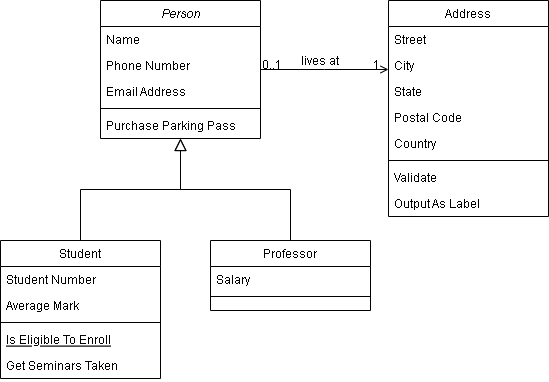

The diagram above was exported from draw.io. Its source (the exported page's mxGraphModel, read from the mxfile embedded in the PNG):
<mxGraphModel dx="880" dy="518" grid="1" gridSize="10" guides="1" tooltips="1" connect="1" arrows="1" fold="1" page="1" pageScale="1" pageWidth="827" pageHeight="1169" math="0" shadow="0">
  <root>
    <mxCell id="WIyWlLk6GJQsqaUBKTNV-0" />
    <mxCell id="WIyWlLk6GJQsqaUBKTNV-1" parent="WIyWlLk6GJQsqaUBKTNV-0" />
    <mxCell id="zkfFHV4jXpPFQw0GAbJ--0" value="Person" style="swimlane;fontStyle=2;align=center;verticalAlign=top;childLayout=stackLayout;horizontal=1;startSize=26;horizontalStack=0;resizeParent=1;resizeLast=0;collapsible=1;marginBottom=0;rounded=0;shadow=0;strokeWidth=1;" parent="WIyWlLk6GJQsqaUBKTNV-1" vertex="1">
      <mxGeometry x="220" y="120" width="160" height="138" as="geometry">
        <mxRectangle x="230" y="140" width="160" height="26" as="alternateBounds" />
      </mxGeometry>
    </mxCell>
    <mxCell id="zkfFHV4jXpPFQw0GAbJ--1" value="Name" style="text;align=left;verticalAlign=top;spacingLeft=4;spacingRight=4;overflow=hidden;rotatable=0;points=[[0,0.5],[1,0.5]];portConstraint=eastwest;" parent="zkfFHV4jXpPFQw0GAbJ--0" vertex="1">
      <mxGeometry y="26" width="160" height="26" as="geometry" />
    </mxCell>
    <mxCell id="zkfFHV4jXpPFQw0GAbJ--2" value="Phone Number" style="text;align=left;verticalAlign=top;spacingLeft=4;spacingRight=4;overflow=hidden;rotatable=0;points=[[0,0.5],[1,0.5]];portConstraint=eastwest;rounded=0;shadow=0;html=0;" parent="zkfFHV4jXpPFQw0GAbJ--0" vertex="1">
      <mxGeometry y="52" width="160" height="26" as="geometry" />
    </mxCell>
    <mxCell id="zkfFHV4jXpPFQw0GAbJ--3" value="Email Address" style="text;align=left;verticalAlign=top;spacingLeft=4;spacingRight=4;overflow=hidden;rotatable=0;points=[[0,0.5],[1,0.5]];portConstraint=eastwest;rounded=0;shadow=0;html=0;" parent="zkfFHV4jXpPFQw0GAbJ--0" vertex="1">
      <mxGeometry y="78" width="160" height="26" as="geometry" />
    </mxCell>
    <mxCell id="zkfFHV4jXpPFQw0GAbJ--4" value="" style="line;html=1;strokeWidth=1;align=left;verticalAlign=middle;spacingTop=-1;spacingLeft=3;spacingRight=3;rotatable=0;labelPosition=right;points=[];portConstraint=eastwest;" parent="zkfFHV4jXpPFQw0GAbJ--0" vertex="1">
      <mxGeometry y="104" width="160" height="8" as="geometry" />
    </mxCell>
    <mxCell id="zkfFHV4jXpPFQw0GAbJ--5" value="Purchase Parking Pass" style="text;align=left;verticalAlign=top;spacingLeft=4;spacingRight=4;overflow=hidden;rotatable=0;points=[[0,0.5],[1,0.5]];portConstraint=eastwest;" parent="zkfFHV4jXpPFQw0GAbJ--0" vertex="1">
      <mxGeometry y="112" width="160" height="26" as="geometry" />
    </mxCell>
    <mxCell id="zkfFHV4jXpPFQw0GAbJ--6" value="Student" style="swimlane;fontStyle=0;align=center;verticalAlign=top;childLayout=stackLayout;horizontal=1;startSize=26;horizontalStack=0;resizeParent=1;resizeLast=0;collapsible=1;marginBottom=0;rounded=0;shadow=0;strokeWidth=1;" parent="WIyWlLk6GJQsqaUBKTNV-1" vertex="1">
      <mxGeometry x="120" y="360" width="160" height="138" as="geometry">
        <mxRectangle x="130" y="380" width="160" height="26" as="alternateBounds" />
      </mxGeometry>
    </mxCell>
    <mxCell id="zkfFHV4jXpPFQw0GAbJ--7" value="Student Number" style="text;align=left;verticalAlign=top;spacingLeft=4;spacingRight=4;overflow=hidden;rotatable=0;points=[[0,0.5],[1,0.5]];portConstraint=eastwest;" parent="zkfFHV4jXpPFQw0GAbJ--6" vertex="1">
      <mxGeometry y="26" width="160" height="26" as="geometry" />
    </mxCell>
    <mxCell id="zkfFHV4jXpPFQw0GAbJ--8" value="Average Mark" style="text;align=left;verticalAlign=top;spacingLeft=4;spacingRight=4;overflow=hidden;rotatable=0;points=[[0,0.5],[1,0.5]];portConstraint=eastwest;rounded=0;shadow=0;html=0;" parent="zkfFHV4jXpPFQw0GAbJ--6" vertex="1">
      <mxGeometry y="52" width="160" height="26" as="geometry" />
    </mxCell>
    <mxCell id="zkfFHV4jXpPFQw0GAbJ--9" value="" style="line;html=1;strokeWidth=1;align=left;verticalAlign=middle;spacingTop=-1;spacingLeft=3;spacingRight=3;rotatable=0;labelPosition=right;points=[];portConstraint=eastwest;" parent="zkfFHV4jXpPFQw0GAbJ--6" vertex="1">
      <mxGeometry y="78" width="160" height="8" as="geometry" />
    </mxCell>
    <mxCell id="zkfFHV4jXpPFQw0GAbJ--10" value="Is Eligible To Enroll" style="text;align=left;verticalAlign=top;spacingLeft=4;spacingRight=4;overflow=hidden;rotatable=0;points=[[0,0.5],[1,0.5]];portConstraint=eastwest;fontStyle=4" parent="zkfFHV4jXpPFQw0GAbJ--6" vertex="1">
      <mxGeometry y="86" width="160" height="26" as="geometry" />
    </mxCell>
    <mxCell id="zkfFHV4jXpPFQw0GAbJ--11" value="Get Seminars Taken" style="text;align=left;verticalAlign=top;spacingLeft=4;spacingRight=4;overflow=hidden;rotatable=0;points=[[0,0.5],[1,0.5]];portConstraint=eastwest;" parent="zkfFHV4jXpPFQw0GAbJ--6" vertex="1">
      <mxGeometry y="112" width="160" height="26" as="geometry" />
    </mxCell>
    <mxCell id="zkfFHV4jXpPFQw0GAbJ--12" value="" style="endArrow=block;endSize=10;endFill=0;shadow=0;strokeWidth=1;rounded=0;curved=0;edgeStyle=elbowEdgeStyle;elbow=vertical;" parent="WIyWlLk6GJQsqaUBKTNV-1" source="zkfFHV4jXpPFQw0GAbJ--6" target="zkfFHV4jXpPFQw0GAbJ--0" edge="1">
      <mxGeometry width="160" relative="1" as="geometry">
        <mxPoint x="200" y="203" as="sourcePoint" />
        <mxPoint x="200" y="203" as="targetPoint" />
      </mxGeometry>
    </mxCell>
    <mxCell id="zkfFHV4jXpPFQw0GAbJ--13" value="Professor" style="swimlane;fontStyle=0;align=center;verticalAlign=top;childLayout=stackLayout;horizontal=1;startSize=26;horizontalStack=0;resizeParent=1;resizeLast=0;collapsible=1;marginBottom=0;rounded=0;shadow=0;strokeWidth=1;" parent="WIyWlLk6GJQsqaUBKTNV-1" vertex="1">
      <mxGeometry x="330" y="360" width="160" height="70" as="geometry">
        <mxRectangle x="340" y="380" width="170" height="26" as="alternateBounds" />
      </mxGeometry>
    </mxCell>
    <mxCell id="zkfFHV4jXpPFQw0GAbJ--14" value="Salary" style="text;align=left;verticalAlign=top;spacingLeft=4;spacingRight=4;overflow=hidden;rotatable=0;points=[[0,0.5],[1,0.5]];portConstraint=eastwest;" parent="zkfFHV4jXpPFQw0GAbJ--13" vertex="1">
      <mxGeometry y="26" width="160" height="26" as="geometry" />
    </mxCell>
    <mxCell id="zkfFHV4jXpPFQw0GAbJ--15" value="" style="line;html=1;strokeWidth=1;align=left;verticalAlign=middle;spacingTop=-1;spacingLeft=3;spacingRight=3;rotatable=0;labelPosition=right;points=[];portConstraint=eastwest;" parent="zkfFHV4jXpPFQw0GAbJ--13" vertex="1">
      <mxGeometry y="52" width="160" height="8" as="geometry" />
    </mxCell>
    <mxCell id="zkfFHV4jXpPFQw0GAbJ--16" value="" style="endArrow=block;endSize=10;endFill=0;shadow=0;strokeWidth=1;rounded=0;curved=0;edgeStyle=elbowEdgeStyle;elbow=vertical;" parent="WIyWlLk6GJQsqaUBKTNV-1" source="zkfFHV4jXpPFQw0GAbJ--13" target="zkfFHV4jXpPFQw0GAbJ--0" edge="1">
      <mxGeometry width="160" relative="1" as="geometry">
        <mxPoint x="210" y="373" as="sourcePoint" />
        <mxPoint x="310" y="271" as="targetPoint" />
      </mxGeometry>
    </mxCell>
    <mxCell id="zkfFHV4jXpPFQw0GAbJ--17" value="Address" style="swimlane;fontStyle=0;align=center;verticalAlign=top;childLayout=stackLayout;horizontal=1;startSize=26;horizontalStack=0;resizeParent=1;resizeLast=0;collapsible=1;marginBottom=0;rounded=0;shadow=0;strokeWidth=1;" parent="WIyWlLk6GJQsqaUBKTNV-1" vertex="1">
      <mxGeometry x="508" y="120" width="160" height="216" as="geometry">
        <mxRectangle x="550" y="140" width="160" height="26" as="alternateBounds" />
      </mxGeometry>
    </mxCell>
    <mxCell id="zkfFHV4jXpPFQw0GAbJ--18" value="Street" style="text;align=left;verticalAlign=top;spacingLeft=4;spacingRight=4;overflow=hidden;rotatable=0;points=[[0,0.5],[1,0.5]];portConstraint=eastwest;" parent="zkfFHV4jXpPFQw0GAbJ--17" vertex="1">
      <mxGeometry y="26" width="160" height="26" as="geometry" />
    </mxCell>
    <mxCell id="zkfFHV4jXpPFQw0GAbJ--19" value="City" style="text;align=left;verticalAlign=top;spacingLeft=4;spacingRight=4;overflow=hidden;rotatable=0;points=[[0,0.5],[1,0.5]];portConstraint=eastwest;rounded=0;shadow=0;html=0;" parent="zkfFHV4jXpPFQw0GAbJ--17" vertex="1">
      <mxGeometry y="52" width="160" height="26" as="geometry" />
    </mxCell>
    <mxCell id="zkfFHV4jXpPFQw0GAbJ--20" value="State" style="text;align=left;verticalAlign=top;spacingLeft=4;spacingRight=4;overflow=hidden;rotatable=0;points=[[0,0.5],[1,0.5]];portConstraint=eastwest;rounded=0;shadow=0;html=0;" parent="zkfFHV4jXpPFQw0GAbJ--17" vertex="1">
      <mxGeometry y="78" width="160" height="26" as="geometry" />
    </mxCell>
    <mxCell id="zkfFHV4jXpPFQw0GAbJ--21" value="Postal Code" style="text;align=left;verticalAlign=top;spacingLeft=4;spacingRight=4;overflow=hidden;rotatable=0;points=[[0,0.5],[1,0.5]];portConstraint=eastwest;rounded=0;shadow=0;html=0;" parent="zkfFHV4jXpPFQw0GAbJ--17" vertex="1">
      <mxGeometry y="104" width="160" height="26" as="geometry" />
    </mxCell>
    <mxCell id="zkfFHV4jXpPFQw0GAbJ--22" value="Country" style="text;align=left;verticalAlign=top;spacingLeft=4;spacingRight=4;overflow=hidden;rotatable=0;points=[[0,0.5],[1,0.5]];portConstraint=eastwest;rounded=0;shadow=0;html=0;" parent="zkfFHV4jXpPFQw0GAbJ--17" vertex="1">
      <mxGeometry y="130" width="160" height="26" as="geometry" />
    </mxCell>
    <mxCell id="zkfFHV4jXpPFQw0GAbJ--23" value="" style="line;html=1;strokeWidth=1;align=left;verticalAlign=middle;spacingTop=-1;spacingLeft=3;spacingRight=3;rotatable=0;labelPosition=right;points=[];portConstraint=eastwest;" parent="zkfFHV4jXpPFQw0GAbJ--17" vertex="1">
      <mxGeometry y="156" width="160" height="8" as="geometry" />
    </mxCell>
    <mxCell id="zkfFHV4jXpPFQw0GAbJ--24" value="Validate" style="text;align=left;verticalAlign=top;spacingLeft=4;spacingRight=4;overflow=hidden;rotatable=0;points=[[0,0.5],[1,0.5]];portConstraint=eastwest;" parent="zkfFHV4jXpPFQw0GAbJ--17" vertex="1">
      <mxGeometry y="164" width="160" height="26" as="geometry" />
    </mxCell>
    <mxCell id="zkfFHV4jXpPFQw0GAbJ--25" value="Output As Label" style="text;align=left;verticalAlign=top;spacingLeft=4;spacingRight=4;overflow=hidden;rotatable=0;points=[[0,0.5],[1,0.5]];portConstraint=eastwest;" parent="zkfFHV4jXpPFQw0GAbJ--17" vertex="1">
      <mxGeometry y="190" width="160" height="26" as="geometry" />
    </mxCell>
    <mxCell id="zkfFHV4jXpPFQw0GAbJ--26" value="" style="endArrow=open;shadow=0;strokeWidth=1;rounded=0;curved=0;endFill=1;edgeStyle=elbowEdgeStyle;elbow=vertical;" parent="WIyWlLk6GJQsqaUBKTNV-1" source="zkfFHV4jXpPFQw0GAbJ--0" target="zkfFHV4jXpPFQw0GAbJ--17" edge="1">
      <mxGeometry x="0.5" y="41" relative="1" as="geometry">
        <mxPoint x="380" y="192" as="sourcePoint" />
        <mxPoint x="540" y="192" as="targetPoint" />
        <mxPoint x="-40" y="32" as="offset" />
      </mxGeometry>
    </mxCell>
    <mxCell id="zkfFHV4jXpPFQw0GAbJ--27" value="0..1" style="resizable=0;align=left;verticalAlign=bottom;labelBackgroundColor=none;fontSize=12;" parent="zkfFHV4jXpPFQw0GAbJ--26" connectable="0" vertex="1">
      <mxGeometry x="-1" relative="1" as="geometry">
        <mxPoint y="4" as="offset" />
      </mxGeometry>
    </mxCell>
    <mxCell id="zkfFHV4jXpPFQw0GAbJ--28" value="1" style="resizable=0;align=right;verticalAlign=bottom;labelBackgroundColor=none;fontSize=12;" parent="zkfFHV4jXpPFQw0GAbJ--26" connectable="0" vertex="1">
      <mxGeometry x="1" relative="1" as="geometry">
        <mxPoint x="-7" y="4" as="offset" />
      </mxGeometry>
    </mxCell>
    <mxCell id="zkfFHV4jXpPFQw0GAbJ--29" value="lives at" style="text;html=1;resizable=0;points=[];;align=center;verticalAlign=middle;labelBackgroundColor=none;rounded=0;shadow=0;strokeWidth=1;fontSize=12;" parent="zkfFHV4jXpPFQw0GAbJ--26" vertex="1" connectable="0">
      <mxGeometry x="0.5" y="49" relative="1" as="geometry">
        <mxPoint x="-38" y="40" as="offset" />
      </mxGeometry>
    </mxCell>
  </root>
</mxGraphModel>